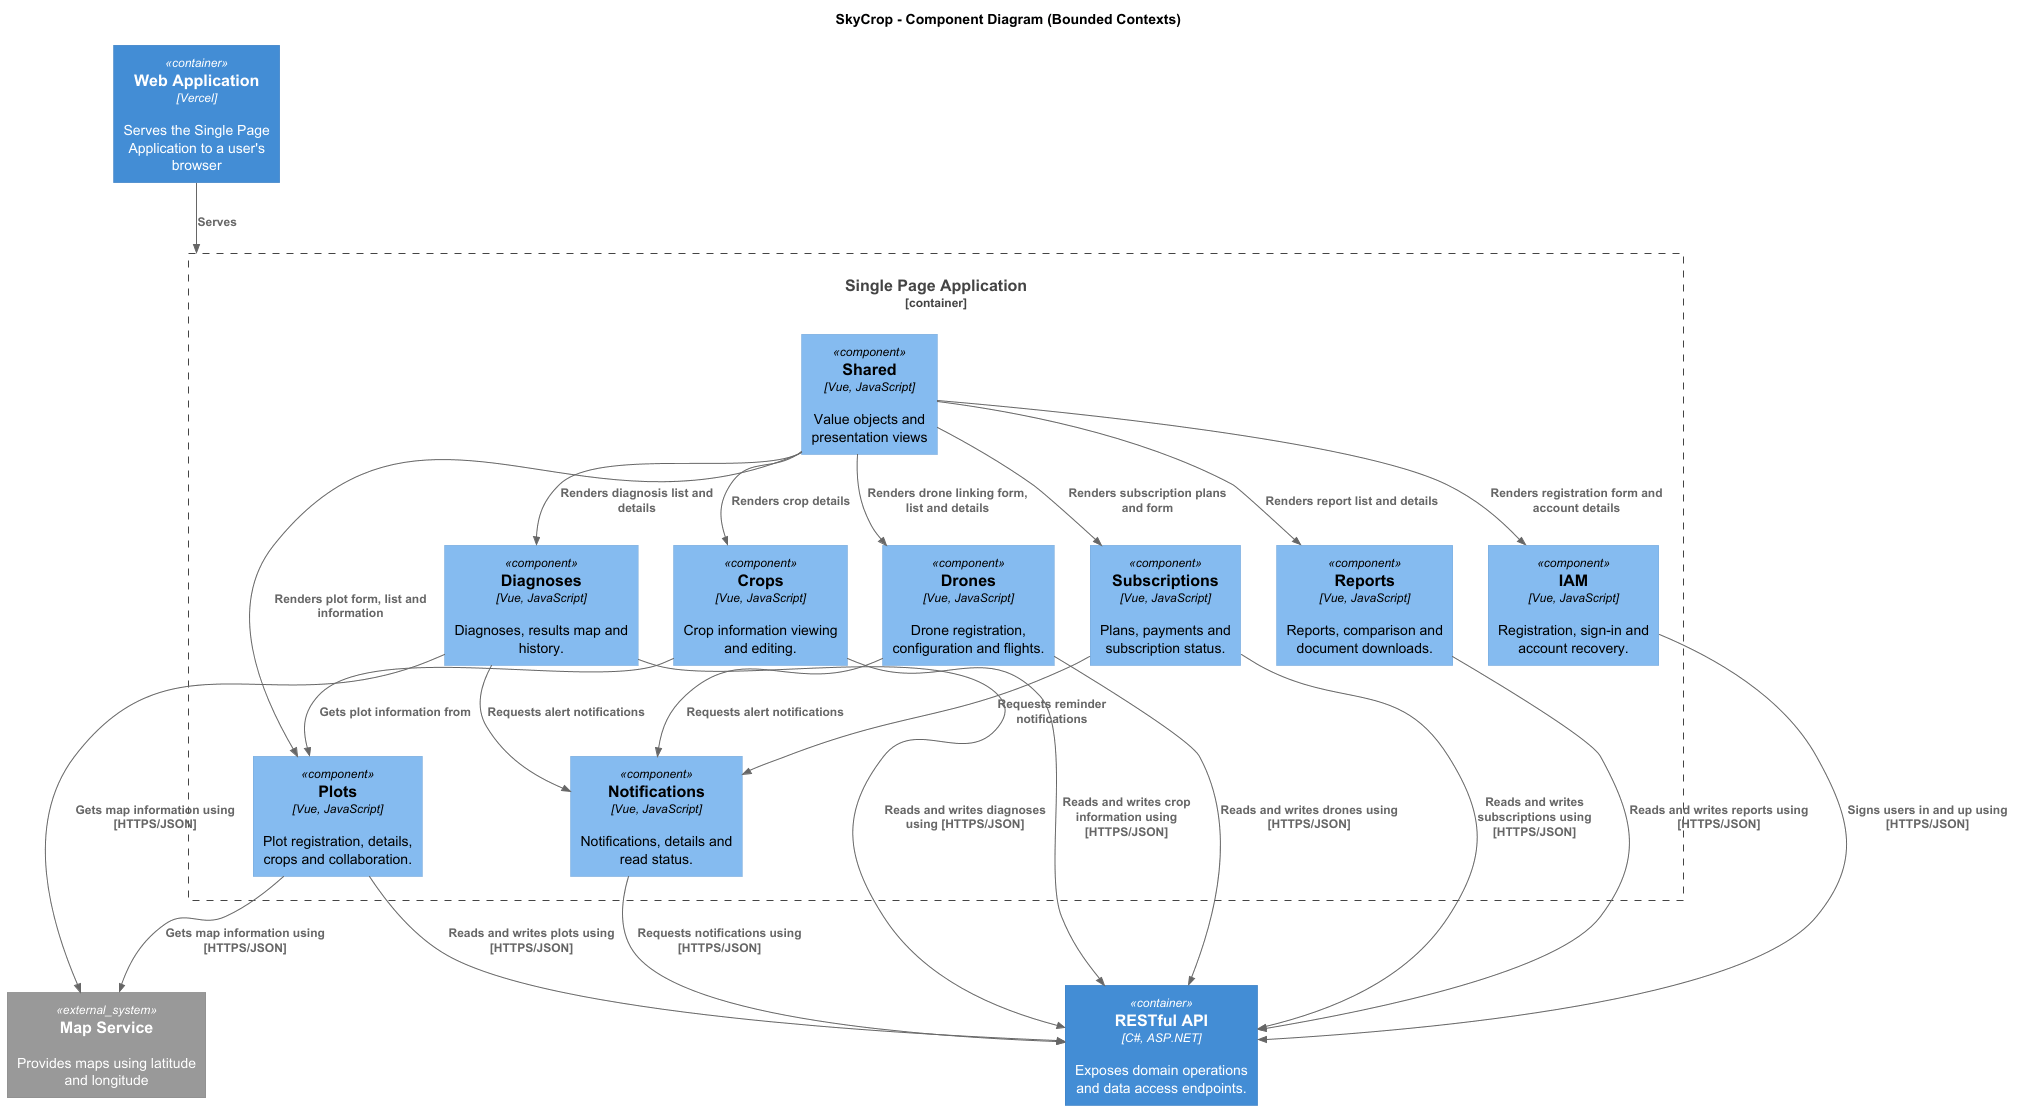

The diagram above was rendered by PlantUML. Its source (embedded in the PNG):
@startuml
!include https://raw.githubusercontent.com/plantuml-stdlib/C4-PlantUML/master/C4_Component.puml

skinparam shadowing false
skinparam dpi 120
skinparam defaultFontName SansSerif
skinparam wrapWidth 180


title SkyCrop - Component Diagram (Bounded Contexts)


System_Ext(maps, "Map Service", "Provides maps using latitude and longitude")


Container(web, "Web Application", "Vercel", "Serves the Single Page Application to a user's browser")
Container(api, "RESTful API", "C#, ASP.NET", "Exposes domain operations and data access endpoints.")


Container_Boundary(frontend, "Single Page Application") {
    Component(diagnoses, "Diagnoses", "Vue, JavaScript", "Diagnoses, results map and history.")
    Component(reports, "Reports", "Vue, JavaScript", "Reports, comparison and document downloads.")
    Component(plots, "Plots", "Vue, JavaScript", "Plot registration, details, crops and collaboration.")
    Component(drones, "Drones", "Vue, JavaScript", "Drone registration, configuration and flights.")
    Component(subscriptions, "Subscriptions", "Vue, JavaScript", "Plans, payments and subscription status.")
    Component(crops, "Crops", "Vue, JavaScript", "Crop information viewing and editing.")
    Component(notifications, "Notifications", "Vue, JavaScript", "Notifications, details and read status.")
    Component(iam, "IAM", "Vue, JavaScript", "Registration, sign-in and account recovery.")
    Component(shared, "Shared", "Vue, JavaScript", "Value objects and presentation views")
}


Rel(web, frontend, "Serves")

Rel(shared, diagnoses, "Renders diagnosis list and details")
Rel(shared, reports, "Renders report list and details")
Rel(shared, plots, "Renders plot form, list and information")
Rel(shared, drones, "Renders drone linking form, list and details")
Rel(shared, subscriptions, "Renders subscription plans and form")
Rel(shared, crops, "Renders crop details")
Rel(shared, iam, "Renders registration form and account details")

Rel(crops, plots, "Gets plot information from")
Rel(subscriptions, notifications, "Requests reminder notifications")
Rel(drones, notifications, "Requests alert notifications")
Rel(diagnoses, notifications, "Requests alert notifications")

Rel(diagnoses, api, "Reads and writes diagnoses using [HTTPS/JSON]")
Rel(reports, api, "Reads and writes reports using [HTTPS/JSON] ")
Rel(plots, api, "Reads and writes plots using [HTTPS/JSON]")
Rel(drones, api, "Reads and writes drones using [HTTPS/JSON]")
Rel(subscriptions, api, "Reads and writes subscriptions using [HTTPS/JSON]")
Rel(crops, api, "Reads and writes crop information using [HTTPS/JSON]")
Rel(notifications, api, "Requests notifications using [HTTPS/JSON]")
Rel(iam, api, "Signs users in and up using [HTTPS/JSON]")

Rel(plots, maps, "Gets map information using [HTTPS/JSON]")
Rel(diagnoses, maps, "Gets map information using [HTTPS/JSON]")


@enduml